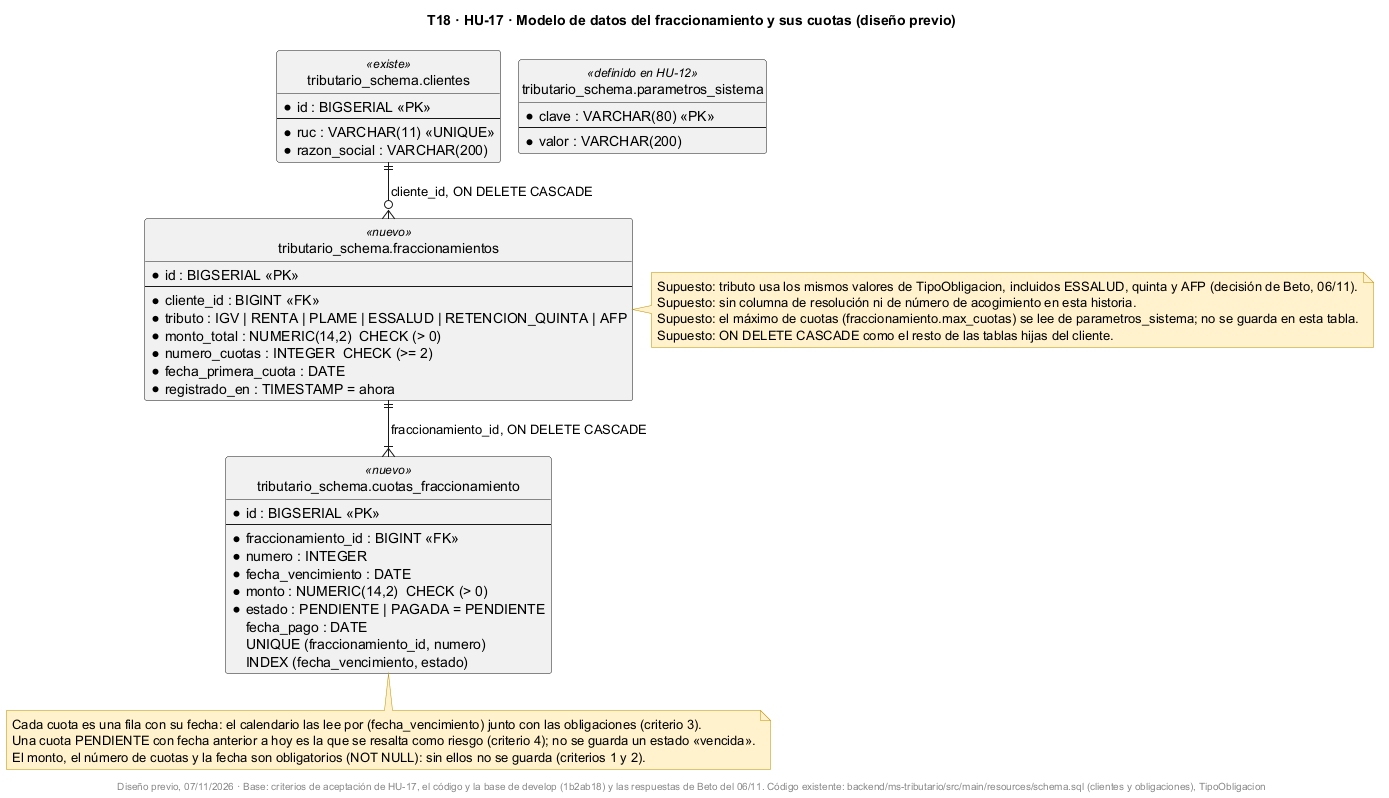

The diagram above was rendered by PlantUML. Its source (embedded in the PNG):
@startuml
!pragma layout smetana
title T18 · HU-17 · Modelo de datos del fraccionamiento y sus cuotas (diseño previo)
skinparam shadowing false
skinparam noteBackgroundColor #FFF2CC
skinparam noteBorderColor #BF9000
hide circle

entity "tributario_schema.clientes" as clientes <<existe>> {
  * id : BIGSERIAL <<PK>>
  --
  * ruc : VARCHAR(11) <<UNIQUE>>
  * razon_social : VARCHAR(200)
}
entity "tributario_schema.fraccionamientos" as frac <<nuevo>> {
  * id : BIGSERIAL <<PK>>
  --
  * cliente_id : BIGINT <<FK>>
  * tributo : IGV | RENTA | PLAME | ESSALUD | RETENCION_QUINTA | AFP
  * monto_total : NUMERIC(14,2)  CHECK (> 0)
  * numero_cuotas : INTEGER  CHECK (>= 2)
  * fecha_primera_cuota : DATE
  * registrado_en : TIMESTAMP = ahora
}
entity "tributario_schema.cuotas_fraccionamiento" as cuotas <<nuevo>> {
  * id : BIGSERIAL <<PK>>
  --
  * fraccionamiento_id : BIGINT <<FK>>
  * numero : INTEGER
  * fecha_vencimiento : DATE
  * monto : NUMERIC(14,2)  CHECK (> 0)
  * estado : PENDIENTE | PAGADA = PENDIENTE
    fecha_pago : DATE
  UNIQUE (fraccionamiento_id, numero)
  INDEX (fecha_vencimiento, estado)
}
entity "tributario_schema.parametros_sistema" as param <<definido en HU-12>> {
  * clave : VARCHAR(80) <<PK>>
  --
  * valor : VARCHAR(200)
}

clientes ||--o{ frac : cliente_id, ON DELETE CASCADE
frac ||--|{ cuotas : fraccionamiento_id, ON DELETE CASCADE

note bottom of cuotas
  Cada cuota es una fila con su fecha: el calendario las lee por (fecha_vencimiento) junto con las obligaciones (criterio 3).
  Una cuota PENDIENTE con fecha anterior a hoy es la que se resalta como riesgo (criterio 4); no se guarda un estado «vencida».
  El monto, el número de cuotas y la fecha son obligatorios (NOT NULL): sin ellos no se guarda (criterios 1 y 2).
end note
note right of frac
  Supuesto: tributo usa los mismos valores de TipoObligacion, incluidos ESSALUD, quinta y AFP (decisión de Beto, 06/11).
  Supuesto: sin columna de resolución ni de número de acogimiento en esta historia.
  Supuesto: el máximo de cuotas (fraccionamiento.max_cuotas) se lee de parametros_sistema; no se guarda en esta tabla.
  Supuesto: ON DELETE CASCADE como el resto de las tablas hijas del cliente.
end note
footer Diseño previo, 07/11/2026 · Base: criterios de aceptación de HU-17, el código y la base de develop (1b2ab18) y las respuestas de Beto del 06/11. Código existente: backend/ms-tributario/src/main/resources/schema.sql (clientes y obligaciones), TipoObligacion
@enduml